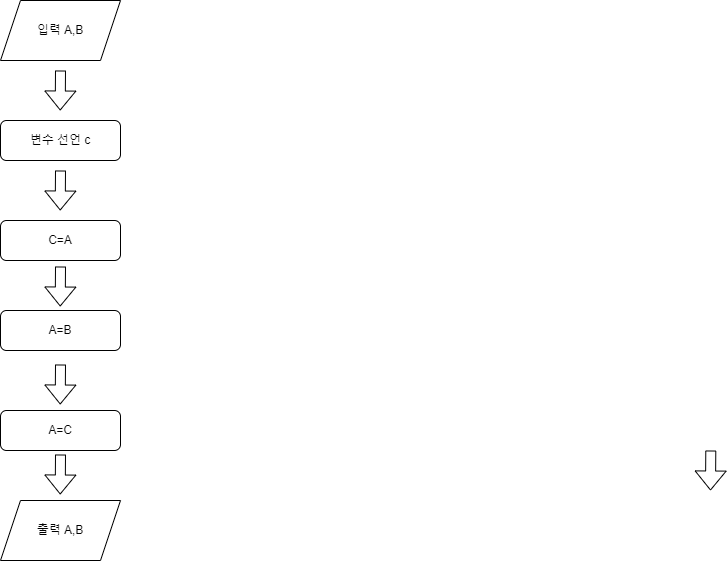

The diagram above was exported from draw.io. Its source (the exported page's mxGraphModel, read from the mxfile embedded in the PNG):
<mxGraphModel dx="1687" dy="918" grid="1" gridSize="10" guides="1" tooltips="1" connect="1" arrows="1" fold="1" page="1" pageScale="1" pageWidth="827" pageHeight="1169" math="0" shadow="0">
  <root>
    <mxCell id="WIyWlLk6GJQsqaUBKTNV-0" />
    <mxCell id="WIyWlLk6GJQsqaUBKTNV-1" parent="WIyWlLk6GJQsqaUBKTNV-0" />
    <mxCell id="QpBmhTYx2Ev_2T_Zetr7-0" value="입력 A,B" style="shape=parallelogram;perimeter=parallelogramPerimeter;whiteSpace=wrap;html=1;fixedSize=1;" parent="WIyWlLk6GJQsqaUBKTNV-1" vertex="1">
      <mxGeometry x="160" y="60" width="120" height="60" as="geometry" />
    </mxCell>
    <mxCell id="QpBmhTYx2Ev_2T_Zetr7-1" value="변수 선언 c" style="rounded=1;whiteSpace=wrap;html=1;fontSize=12;glass=0;strokeWidth=1;shadow=0;" parent="WIyWlLk6GJQsqaUBKTNV-1" vertex="1">
      <mxGeometry x="160" y="180" width="120" height="40" as="geometry" />
    </mxCell>
    <mxCell id="QpBmhTYx2Ev_2T_Zetr7-2" value="" style="endArrow=classic;html=1;rounded=0;shape=flexArrow;fillColor=#FFFFFF;" parent="WIyWlLk6GJQsqaUBKTNV-1" edge="1">
      <mxGeometry width="50" height="50" relative="1" as="geometry">
        <mxPoint x="220" y="130" as="sourcePoint" />
        <mxPoint x="219.71" y="170" as="targetPoint" />
      </mxGeometry>
    </mxCell>
    <mxCell id="r3T4yvI5a-NoxxU4C82h-2" value="C=A" style="rounded=1;whiteSpace=wrap;html=1;fontSize=12;glass=0;strokeWidth=1;shadow=0;" vertex="1" parent="WIyWlLk6GJQsqaUBKTNV-1">
      <mxGeometry x="160" y="280" width="120" height="40" as="geometry" />
    </mxCell>
    <mxCell id="r3T4yvI5a-NoxxU4C82h-5" value="A=B" style="rounded=1;whiteSpace=wrap;html=1;fontSize=12;glass=0;strokeWidth=1;shadow=0;" vertex="1" parent="WIyWlLk6GJQsqaUBKTNV-1">
      <mxGeometry x="160" y="370" width="120" height="40" as="geometry" />
    </mxCell>
    <mxCell id="r3T4yvI5a-NoxxU4C82h-6" value="A=C" style="rounded=1;whiteSpace=wrap;html=1;fontSize=12;glass=0;strokeWidth=1;shadow=0;" vertex="1" parent="WIyWlLk6GJQsqaUBKTNV-1">
      <mxGeometry x="160" y="470" width="120" height="40" as="geometry" />
    </mxCell>
    <mxCell id="r3T4yvI5a-NoxxU4C82h-7" value="출력 A,B" style="shape=parallelogram;perimeter=parallelogramPerimeter;whiteSpace=wrap;html=1;fixedSize=1;" vertex="1" parent="WIyWlLk6GJQsqaUBKTNV-1">
      <mxGeometry x="160" y="560" width="120" height="60" as="geometry" />
    </mxCell>
    <mxCell id="r3T4yvI5a-NoxxU4C82h-9" value="" style="endArrow=classic;html=1;rounded=0;shape=flexArrow;fillColor=#FFFFFF;" edge="1" parent="WIyWlLk6GJQsqaUBKTNV-1">
      <mxGeometry width="50" height="50" relative="1" as="geometry">
        <mxPoint x="220" y="230" as="sourcePoint" />
        <mxPoint x="219.71" y="270" as="targetPoint" />
      </mxGeometry>
    </mxCell>
    <mxCell id="r3T4yvI5a-NoxxU4C82h-11" value="" style="endArrow=classic;html=1;rounded=0;shape=flexArrow;fillColor=#FFFFFF;" edge="1" parent="WIyWlLk6GJQsqaUBKTNV-1">
      <mxGeometry width="50" height="50" relative="1" as="geometry">
        <mxPoint x="220" y="424" as="sourcePoint" />
        <mxPoint x="219.71" y="464" as="targetPoint" />
      </mxGeometry>
    </mxCell>
    <mxCell id="r3T4yvI5a-NoxxU4C82h-12" value="" style="endArrow=classic;html=1;rounded=0;shape=flexArrow;fillColor=#FFFFFF;" edge="1" parent="WIyWlLk6GJQsqaUBKTNV-1">
      <mxGeometry width="50" height="50" relative="1" as="geometry">
        <mxPoint x="870.29" y="510" as="sourcePoint" />
        <mxPoint x="870" y="550" as="targetPoint" />
      </mxGeometry>
    </mxCell>
    <mxCell id="r3T4yvI5a-NoxxU4C82h-13" value="" style="endArrow=classic;html=1;rounded=0;shape=flexArrow;fillColor=#FFFFFF;" edge="1" parent="WIyWlLk6GJQsqaUBKTNV-1">
      <mxGeometry width="50" height="50" relative="1" as="geometry">
        <mxPoint x="220" y="514" as="sourcePoint" />
        <mxPoint x="219.71" y="554" as="targetPoint" />
      </mxGeometry>
    </mxCell>
    <mxCell id="r3T4yvI5a-NoxxU4C82h-15" value="" style="endArrow=classic;html=1;rounded=0;shape=flexArrow;fillColor=#FFFFFF;" edge="1" parent="WIyWlLk6GJQsqaUBKTNV-1">
      <mxGeometry width="50" height="50" relative="1" as="geometry">
        <mxPoint x="220" y="326" as="sourcePoint" />
        <mxPoint x="219.71" y="366" as="targetPoint" />
      </mxGeometry>
    </mxCell>
  </root>
</mxGraphModel>